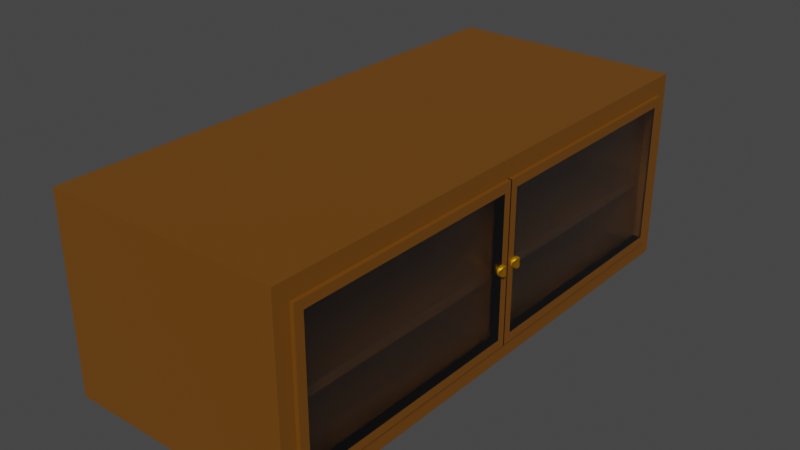 # Source: Cabinet.blend  (saved by Blender 2.92.15; exported with 4.5.12 LTS)
import bpy
from mathutils import Matrix  # noqa: F401  (used for matrix-valued properties, if any)

bpy.ops.wm.read_factory_settings(use_empty=True)
scene = bpy.context.scene
scene.name = 'Scene'

# ---- collections
col_wardrobe = bpy.data.collections.new('Wardrobe'); scene.collection.children.link(col_wardrobe)

# ---- materials (node trees are filled in below, after node groups)
mat_wood = bpy.data.materials.new('Wood')
mat_wood.use_transparent_shadow = False
mat_gold = bpy.data.materials.new('Gold')
mat_gold.use_transparent_shadow = False
mat_glass = bpy.data.materials.new('Glass')
mat_glass.use_transparent_shadow = False

# ---- material node trees
mat_wood.use_nodes = True; mat_wood.node_tree.nodes.clear()
_N = mat_wood.node_tree.nodes; _L = mat_wood.node_tree.links
n0 = _N.new('ShaderNodeBsdfPrincipled'); n0.name = 'Principled BSDF'; n0.location = (10, 300)
n0.distribution = 'GGX'
n0.subsurface_method = 'BURLEY'
n0.inputs[0].default_value = (0.1657, 0.05986, 0.002913, 1.0)
n0.inputs[3].default_value = 1.45
n0.inputs[27].default_value = (0.0, 0.0, 0.0, 1.0)
n0.inputs[28].default_value = 1.0
n1 = _N.new('ShaderNodeOutputMaterial'); n1.name = 'Material Output'; n1.location = (300, 300)
_L.new(n0.outputs[0], n1.inputs[0])
n1.is_active_output = True
mat_gold.use_nodes = True; mat_gold.node_tree.nodes.clear()
_N = mat_gold.node_tree.nodes; _L = mat_gold.node_tree.links
n0 = _N.new('ShaderNodeBsdfPrincipled'); n0.name = 'Principled BSDF'; n0.location = (10, 300)
n0.distribution = 'GGX'
n0.subsurface_method = 'BURLEY'
n0.inputs[0].default_value = (0.7037, 0.3359, 0.0, 1.0)
n0.inputs[1].default_value = 0.8
n0.inputs[3].default_value = 1.45
n0.inputs[27].default_value = (0.0, 0.0, 0.0, 1.0)
n0.inputs[28].default_value = 1.0
n1 = _N.new('ShaderNodeOutputMaterial'); n1.name = 'Material Output'; n1.location = (300, 300)
_L.new(n0.outputs[0], n1.inputs[0])
n1.is_active_output = True
mat_glass.use_nodes = True; mat_glass.node_tree.nodes.clear()
_N = mat_glass.node_tree.nodes; _L = mat_glass.node_tree.links
n0 = _N.new('ShaderNodeBsdfPrincipled'); n0.name = 'Principled BSDF'; n0.location = (10, 300)
n0.distribution = 'GGX'
n0.subsurface_method = 'BURLEY'
n0.inputs[2].default_value = 0.2
n0.inputs[3].default_value = 1.45
n0.inputs[13].default_value = 0.0
n0.inputs[18].default_value = 1.0
n0.inputs[27].default_value = (0.0, 0.0, 0.0, 1.0)
n0.inputs[28].default_value = 1.0
n1 = _N.new('ShaderNodeOutputMaterial'); n1.name = 'Material Output'; n1.location = (300, 300)
_L.new(n0.outputs[0], n1.inputs[0])
n1.is_active_output = True

# ---- world
world_world = bpy.data.worlds.new('World'); scene.world = world_world
world_world.use_nodes = True; world_world.node_tree.nodes.clear()
_N = world_world.node_tree.nodes; _L = world_world.node_tree.links
n0 = _N.new('ShaderNodeOutputWorld'); n0.name = 'World Output'; n0.location = (300, 300)
n1 = _N.new('ShaderNodeBackground'); n1.name = 'Background'; n1.location = (10, 300)
n1.inputs[0].default_value = (0.05088, 0.05088, 0.05088, 1.0)
_L.new(n1.outputs[0], n0.inputs[0])
n0.is_active_output = True
world_world.color = (0.05088, 0.05088, 0.05088)
world_world.use_sun_shadow = False
world_world.sun_shadow_jitter_overblur = 0.0

# ---- meshes
me_cube = bpy.data.meshes.new('Cube')
me_cube.from_pydata([(0.4111, 0.7612, 0.2474), (0.4111, 0.7612, -0.2358), (0.4111, -0.7646, 0.2474), (0.4111, -0.7646, -0.2358), (-0.3377, 0.8412, 0.3139), (-0.3377, 0.8412, -0.3023), (-0.3377, -0.8446, 0.3139), (-0.3377, -0.8446, -0.3023), (0.4111, 0.8412, 0.3139), (0.4111, 0.8412, -0.3023), (0.4111, -0.8446, 0.3139), (0.4111, -0.8446, -0.3023), (-0.2617, 0.7612, 0.2474), (-0.2617, 0.7612, -0.2358), (-0.2617, -0.7646, 0.2474), (-0.2617, -0.7646, -0.2358), (-0.2862, -0.02483, -0.2462), (-0.2862, -0.02483, 0.2577), (-0.2862, 0.02149, -0.2462), (-0.2862, 0.02149, 0.2577), (0.3904, -0.02483, -0.2462), (0.3904, -0.02483, 0.2577), (0.3904, 0.02149, -0.2462), (0.3904, 0.02149, 0.2577), (-0.3, -0.8049, -0.009068), (-0.3, 0.8184, -0.009068), (-0.3, -0.8049, -0.03778), (-0.3, 0.8184, -0.03778), (0.3451, -0.8049, -0.009068), (0.3451, 0.8184, -0.009068), (0.3451, -0.8049, -0.03778), (0.3451, 0.8184, -0.03778)], [], [(8, 4, 6, 10), (11, 10, 6, 7), (7, 6, 4, 5), (5, 9, 11, 7), (0, 2, 14, 12), (5, 4, 8, 9), (0, 1, 9, 8), (3, 2, 10, 11), (2, 0, 8, 10), (1, 3, 11, 9), (13, 12, 14, 15), (1, 0, 12, 13), (3, 1, 13, 15), (2, 3, 15, 14), (16, 17, 19, 18), (18, 19, 23, 22), (22, 23, 21, 20), (20, 21, 17, 16), (18, 22, 20, 16), (23, 19, 17, 21), (24, 25, 27, 26), (26, 27, 31, 30), (30, 31, 29, 28), (28, 29, 25, 24), (26, 30, 28, 24), (31, 27, 25, 29)])
_uv = me_cube.uv_layers.new(name='UVMap')
_uv.uv.foreach_set('vector', [0.625, 0.5, 0.875, 0.5, 0.875, 0.75, 0.625, 0.75, 0.375, 0.75, 0.625, 0.75, 0.625, 1.0, 0.375, 1.0, 0.375, 0.0, 0.625, 0.0, 0.625, 0.25, 0.375, 0.25, 0.125, 0.5, 0.375, 0.5, 0.375, 0.75, 0.125, 0.75, 0.615, 0.5119, 0.615, 0.7381, 0.615, 0.7381, 0.615, 0.5119, 0.375, 0.25, 0.625, 0.25, 0.625, 0.5, 0.375, 0.5, 0.615, 0.5119, 0.385, 0.5119, 0.375, 0.5, 0.625, 0.5, 0.385, 0.7381, 0.615, 0.7381, 0.625, 0.75, 0.375, 0.75, 0.615, 0.7381, 0.615, 0.5119, 0.625, 0.5, 0.625, 0.75, 0.385, 0.5119, 0.385, 0.7381, 0.375, 0.75, 0.375, 0.5, 0.385, 0.5119, 0.615, 0.5119, 0.615, 0.7381, 0.385, 0.7381, 0.385, 0.5119, 0.615, 0.5119, 0.615, 0.5119, 0.385, 0.5119, 0.385, 0.7381, 0.385, 0.5119, 0.385, 0.5119, 0.385, 0.7381, 0.615, 0.7381, 0.385, 0.7381, 0.385, 0.7381, 0.615, 0.7381, 0.375, 0.0, 0.625, 0.0, 0.625, 0.25, 0.375, 0.25, 0.375, 0.25, 0.625, 0.25, 0.625, 0.5, 0.375, 0.5, 0.375, 0.5, 0.625, 0.5, 0.625, 0.75, 0.375, 0.75, 0.375, 0.75, 0.625, 0.75, 0.625, 1.0, 0.375, 1.0, 0.125, 0.5, 0.375, 0.5, 0.375, 0.75, 0.125, 0.75, 0.625, 0.5, 0.875, 0.5, 0.875, 0.75, 0.625, 0.75, 0.375, 0.0, 0.625, 0.0, 0.625, 0.25, 0.375, 0.25, 0.375, 0.25, 0.625, 0.25, 0.625, 0.5, 0.375, 0.5, 0.375, 0.5, 0.625, 0.5, 0.625, 0.75, 0.375, 0.75, 0.375, 0.75, 0.625, 0.75, 0.625, 1.0, 0.375, 1.0, 0.125, 0.5, 0.375, 0.5, 0.375, 0.75, 0.125, 0.75, 0.625, 0.5, 0.875, 0.5, 0.875, 0.75, 0.625, 0.75])
me_cube.materials.append(mat_wood)
me_cube.use_remesh_preserve_volume = False
me_cube.use_remesh_preserve_attributes = False
me_cube.use_mirror_vertex_groups = False
me_cube.update()
me_sphere_001 = bpy.data.meshes.new('Sphere.001')
me_sphere_001.from_pydata([(-0.03637, 0.3684, -0.2227), (-0.03637, 0.3684, 0.2227), (0.03637, 0.3684, -0.2227), (0.03637, 0.3684, 0.2227), (-0.03637, -0.3684, -0.2227), (-0.03637, -0.3684, 0.2227), (0.03637, -0.3684, -0.2227), (0.03637, -0.3684, 0.2227), (-0.03637, 0.3977, -0.252), (-0.03637, 0.3977, 0.252), (0.03637, 0.3977, 0.252), (0.03637, 0.3977, -0.252), (0.03637, -0.3977, -0.252), (0.03637, -0.3977, 0.252), (-0.03637, -0.3977, 0.252), (-0.03637, -0.3977, -0.252)], [], [(8, 9, 10, 11), (12, 13, 14, 15), (11, 12, 15, 8), (13, 10, 9, 14), (0, 1, 9, 8), (3, 2, 11, 10), (2, 6, 12, 11), (7, 3, 10, 13), (6, 7, 13, 12), (5, 4, 15, 14), (4, 0, 8, 15), (1, 5, 14, 9), (6, 4, 5, 7), (6, 2, 0, 4), (0, 2, 3, 1), (3, 7, 5, 1)])
_uv = me_sphere_001.uv_layers.new(name='UVMap')
_uv.uv.foreach_set('vector', [0.375, 0.0, 0.625, 0.0, 0.625, 0.25, 0.375, 0.25, 0.375, 0.5, 0.625, 0.5, 0.625, 0.75, 0.375, 0.75, 0.125, 0.5, 0.375, 0.5, 0.375, 0.75, 0.125, 0.75, 0.625, 0.5, 0.875, 0.5, 0.875, 0.75, 0.625, 0.75, 0.3895, 0.9908, 0.6105, 0.9908, 0.625, 1.0, 0.375, 1.0, 0.6105, 0.2592, 0.3895, 0.2592, 0.375, 0.25, 0.625, 0.25, 0.3895, 0.2592, 0.3895, 0.4908, 0.375, 0.5, 0.375, 0.25, 0.6105, 0.4908, 0.6105, 0.2592, 0.625, 0.25, 0.625, 0.5, 0.3895, 0.4908, 0.6105, 0.4908, 0.625, 0.5, 0.375, 0.5, 0.6105, 0.7592, 0.3895, 0.7592, 0.375, 0.75, 0.625, 0.75, 0.3895, 0.7592, 0.3895, 0.9908, 0.375, 1.0, 0.375, 0.75, 0.6105, 0.9908, 0.6105, 0.7592, 0.625, 0.75, 0.625, 1.0, 0.3895, 0.4908, 0.3895, 0.7592, 0.6105, 0.7592, 0.6105, 0.4908, 0.3895, 0.4908, 0.3895, 0.2592, 0.3895, 0.9908, 0.3895, 0.7592, 0.3895, 0.9908, 0.3895, 0.2592, 0.6105, 0.2592, 0.6105, 0.9908, 0.6105, 0.2592, 0.6105, 0.4908, 0.6105, 0.7592, 0.6105, 0.9908])
me_sphere_001.materials.append(mat_wood)
me_sphere_001.use_remesh_fix_poles = True
me_sphere_001.use_remesh_preserve_attributes = False
me_sphere_001.use_mirror_vertex_groups = False
me_sphere_001.update()
me_sphere_003 = bpy.data.meshes.new('Sphere.003')
me_sphere_003.from_pydata([(0.003411, 0.006083, 0.01915), (0.003411, 0.01193, 0.01722), (0.003411, 0.02081, 0.01016), (0.003411, 0.02323, 0.005511), (0.003411, 0.02406, 0.0005187), (0.003411, 0.02323, -0.004474), (0.003411, 0.02081, -0.009126), (0.003411, 0.01695, -0.01312), (0.003411, 0.01193, -0.01619), (0.003411, 0.006083, -0.01811), (0.00594, 0.005243, 0.01915), (0.008296, 0.01031, 0.01722), (0.01032, 0.01466, 0.01416), (0.01032, 0.01466, -0.01312), (0.008296, 0.01031, -0.01619), (0.00594, 0.005243, -0.01811), (0.007791, 0.002945, 0.01915), (0.01187, 0.00587, 0.01722), (0.01187, 0.00587, -0.01619), (0.007791, 0.002945, -0.01811), (0.008469, -0.0001929, 0.01915), (0.01318, -0.0001929, 0.01722), (0.01318, -0.0001929, -0.01619), (0.008469, -0.0001929, -0.01811), (0.007791, -0.003331, 0.01915), (0.01187, -0.006255, 0.01722), (0.01187, -0.006255, -0.01619), (0.007791, -0.003331, -0.01811), (0.00594, -0.005628, 0.01915), (0.008296, -0.01069, 0.01722), (0.01032, -0.01504, 0.01416), (0.01032, -0.01504, -0.01312), (0.008296, -0.01069, -0.01619), (0.00594, -0.005628, -0.01811), (0.003411, -0.006469, 0.01915), (0.003411, -0.01232, 0.01722), (0.003411, -0.01734, 0.01416), (0.003411, -0.02119, 0.01016), (0.003411, -0.02362, 0.005511), (0.003411, -0.02444, 0.0005187), (0.003411, -0.02362, -0.004474), (0.003411, -0.02119, -0.009126), (0.003411, -0.01734, -0.01312), (0.003411, -0.01232, -0.01619), (0.003411, -0.006469, -0.01811), (0.0008817, -0.005628, 0.01915), (-0.001475, -0.01069, 0.01722), (-0.003499, -0.01504, 0.01416), (-0.005051, -0.01838, 0.01016), (-0.006028, -0.02048, 0.005511), (-0.006361, -0.02119, 0.0005187), (-0.006028, -0.02048, -0.004474), (-0.005051, -0.01838, -0.009126), (-0.003499, -0.01504, -0.01312), (-0.001475, -0.01069, -0.01619), (0.0008817, -0.005628, -0.01811), (-0.0009696, -0.003331, 0.01915), (-0.005051, -0.006255, 0.01722), (-0.008557, -0.008767, 0.01416), (-0.01125, -0.01069, 0.01016), (-0.01294, -0.0119, 0.005511), (-0.01351, -0.01232, 0.0005187), (-0.01294, -0.0119, -0.004474), (-0.01125, -0.01069, -0.009126), (-0.008557, -0.008767, -0.01312), (-0.005051, -0.006255, -0.01619), (-0.0009696, -0.003331, -0.01811), (0.003411, -0.0001929, -0.01877), (-0.001647, -0.0001929, 0.01915), (-0.006361, -0.0001929, 0.01722), (-0.01041, -0.0001929, 0.01416), (-0.01351, -0.0001929, 0.01016), (-0.01547, -0.0001929, 0.005511), (-0.01613, -0.0001929, 0.0005187), (-0.01547, -0.0001929, -0.004474), (-0.01351, -0.0001929, -0.009126), (-0.01041, -0.0001929, -0.01312), (-0.006361, -0.0001929, -0.01619), (-0.001647, -0.0001929, -0.01811), (-0.0009696, 0.002945, 0.01915), (-0.005051, 0.00587, 0.01722), (-0.008557, 0.008381, 0.01416), (-0.01125, 0.01031, 0.01016), (-0.01294, 0.01152, 0.005511), (-0.01351, 0.01193, 0.0005187), (-0.01294, 0.01152, -0.004474), (-0.01125, 0.01031, -0.009126), (-0.008557, 0.008381, -0.01312), (-0.005051, 0.00587, -0.01619), (-0.0009696, 0.002945, -0.01811), (0.0008817, 0.005243, 0.01915), (-0.001475, 0.01031, 0.01722), (-0.003499, 0.01466, 0.01416), (-0.005051, 0.01799, 0.01016), (-0.006028, 0.02009, 0.005511), (-0.006361, 0.02081, 0.0005187), (-0.006028, 0.02009, -0.004474), (-0.005051, 0.01799, -0.009126), (-0.003499, 0.01466, -0.01312), (-0.001475, 0.01031, -0.01619), (0.0008817, 0.005243, -0.01811), (0.003411, -0.0001929, 0.01981), (0.003411, 0.01695, 0.01416), (0.003411, 0.02081, 0.01016), (0.003411, 0.02323, 0.005511), (0.003411, 0.02406, 0.0005187), (0.003411, 0.02323, -0.004474), (0.003411, 0.02081, -0.009126), (0.01032, 0.01466, 0.01416), (0.01032, 0.01466, -0.01312), (0.01187, 0.00587, 0.01722), (0.01187, 0.00587, -0.01619), (0.01318, -0.0001929, 0.01722), (0.01318, -0.0001929, -0.01619), (0.01187, -0.006255, 0.01722), (0.01187, -0.006255, -0.01619), (0.01032, -0.01504, 0.01416), (0.01032, -0.01504, -0.01312), (0.003411, -0.02119, 0.01016), (0.003411, -0.02362, 0.005511), (0.003411, -0.02444, 0.0005187), (0.003411, -0.02362, -0.004474), (0.003411, -0.02119, -0.009126)], [], [(67, 9, 15), (1, 0, 10, 11), (7, 6, 13), (102, 1, 11, 12), (8, 7, 13, 14), (2, 102, 12), (9, 8, 14, 15), (0, 101, 10), (12, 11, 17), (14, 13, 18), (15, 14, 18, 19), (10, 101, 16), (67, 15, 19), (11, 10, 16, 17), (67, 19, 23), (17, 16, 20, 21), (19, 18, 22, 23), (16, 101, 20), (23, 22, 26, 27), (20, 101, 24), (67, 23, 27), (21, 20, 24, 25), (25, 29, 30), (26, 31, 32), (27, 26, 32, 33), (24, 101, 28), (67, 27, 33), (25, 24, 28, 29), (67, 33, 44), (29, 28, 34, 35), (31, 41, 42), (30, 29, 35, 36), (32, 31, 42, 43), (18, 13, 6, 5, 4, 3, 2, 12, 17, 21, 25, 30, 37, 38, 39, 40, 41, 31, 26, 22), (30, 36, 37), (33, 32, 43, 44), (28, 101, 34), (37, 36, 47, 48), (44, 43, 54, 55), (34, 101, 45), (41, 40, 51, 52), (38, 37, 48, 49), (67, 44, 55), (35, 34, 45, 46), (42, 41, 52, 53), (39, 38, 49, 50), (36, 35, 46, 47), (43, 42, 53, 54), (40, 39, 50, 51), (50, 49, 60, 61), (47, 46, 57, 58), (54, 53, 64, 65), (51, 50, 61, 62), (48, 47, 58, 59), (55, 54, 65, 66), (45, 101, 56), (52, 51, 62, 63), (49, 48, 59, 60), (67, 55, 66), (46, 45, 56, 57), (53, 52, 63, 64), (60, 59, 71, 72), (67, 66, 78), (57, 56, 68, 69), (64, 63, 75, 76), (61, 60, 72, 73), (58, 57, 69, 70), (65, 64, 76, 77), (62, 61, 73, 74), (59, 58, 70, 71), (66, 65, 77, 78), (56, 101, 68), (63, 62, 74, 75), (74, 73, 84, 85), (71, 70, 81, 82), (78, 77, 88, 89), (68, 101, 79), (75, 74, 85, 86), (72, 71, 82, 83), (67, 78, 89), (69, 68, 79, 80), (76, 75, 86, 87), (73, 72, 83, 84), (70, 69, 80, 81), (77, 76, 87, 88), (84, 83, 94, 95), (81, 80, 91, 92), (88, 87, 98, 99), (85, 84, 95, 96), (82, 81, 92, 93), (89, 88, 99, 100), (79, 101, 90), (86, 85, 96, 97), (83, 82, 93, 94), (67, 89, 100), (80, 79, 90, 91), (87, 86, 97, 98), (97, 96, 5, 6), (94, 93, 2, 3), (67, 100, 9), (91, 90, 0, 1), (98, 97, 6, 7), (95, 94, 3, 4), (92, 91, 1, 102), (99, 98, 7, 8), (96, 95, 4, 5), (93, 92, 102, 2), (100, 99, 8, 9), (90, 101, 0), (111, 109, 107, 106, 105, 104, 103, 108, 110, 112, 114, 116, 118, 119, 120, 121, 122, 117, 115, 113)])
me_sphere_003.polygons.foreach_set('use_smooth', [1, 1, 1, 1, 1, 1, 1, 1, 1, 1, 1, 1, 1, 1, 1, 1, 1, 1, 1, 1, 1, 1, 1, 1, 1, 1, 1, 1, 1, 1, 1, 1, 1, 1, 1, 1, 1, 1, 1, 1, 1, 1, 1, 1, 1, 1, 1, 1, 1, 1, 1, 1, 1, 1, 1, 1, 1, 1, 1, 1, 1, 1, 1, 1, 1, 1, 1, 1, 1, 1, 1, 1, 1, 1, 1, 1, 1, 1, 1, 1, 1, 1, 1, 1, 1, 1, 1, 1, 1, 1, 1, 1, 1, 1, 1, 1, 1, 1, 1, 1, 1, 1, 1, 1, 1, 1, 1, 1, 1, 0])
_uv = me_sphere_003.uv_layers.new(name='UVMap')
_uv.uv.foreach_set('vector', [0.7083, 0.0, 0.75, 0.08333, 0.6667, 0.08333, 0.75, 0.8333, 0.75, 0.9167, 0.6667, 0.9167, 0.6667, 0.8333, 0.75, 0.25, 0.75, 0.3333, 0.6667, 0.25, 0.75, 0.75, 0.75, 0.8333, 0.6667, 0.8333, 0.6667, 0.75, 0.75, 0.1667, 0.75, 0.25, 0.6667, 0.25, 0.6667, 0.1667, 0.75, 0.6667, 0.75, 0.75, 0.6667, 0.75, 0.75, 0.08333, 0.75, 0.1667, 0.6667, 0.1667, 0.6667, 0.08333, 0.75, 0.9167, 0.7083, 1.0, 0.6667, 0.9167, 0.6667, 0.75, 0.6667, 0.8333, 0.5833, 0.8333, 0.6667, 0.1667, 0.6667, 0.25, 0.5833, 0.1667, 0.6667, 0.08333, 0.6667, 0.1667, 0.5833, 0.1667, 0.5833, 0.08333, 0.6667, 0.9167, 0.625, 1.0, 0.5833, 0.9167, 0.625, 0.0, 0.6667, 0.08333, 0.5833, 0.08333, 0.6667, 0.8333, 0.6667, 0.9167, 0.5833, 0.9167, 0.5833, 0.8333, 0.5417, 0.0, 0.5833, 0.08333, 0.5, 0.08333, 0.5833, 0.8333, 0.5833, 0.9167, 0.5, 0.9167, 0.5, 0.8333, 0.5833, 0.08333, 0.5833, 0.1667, 0.5, 0.1667, 0.5, 0.08333, 0.5833, 0.9167, 0.5417, 1.0, 0.5, 0.9167, 0.5, 0.08333, 0.5, 0.1667, 0.4167, 0.1667, 0.4167, 0.08333, 0.5, 0.9167, 0.4583, 1.0, 0.4167, 0.9167, 0.4583, 0.0, 0.5, 0.08333, 0.4167, 0.08333, 0.5, 0.8333, 0.5, 0.9167, 0.4167, 0.9167, 0.4167, 0.8333, 0.4167, 0.8333, 0.3333, 0.8333, 0.3333, 0.75, 0.4167, 0.1667, 0.3333, 0.25, 0.3333, 0.1667, 0.4167, 0.08333, 0.4167, 0.1667, 0.3333, 0.1667, 0.3333, 0.08333, 0.4167, 0.9167, 0.375, 1.0, 0.3333, 0.9167, 0.375, 0.0, 0.4167, 0.08333, 0.3333, 0.08333, 0.4167, 0.8333, 0.4167, 0.9167, 0.3333, 0.9167, 0.3333, 0.8333, 0.2917, 0.0, 0.3333, 0.08333, 0.25, 0.08333, 0.3333, 0.8333, 0.3333, 0.9167, 0.25, 0.9167, 0.25, 0.8333, 0.3333, 0.25, 0.25, 0.3333, 0.25, 0.25, 0.3333, 0.75, 0.3333, 0.8333, 0.25, 0.8333, 0.25, 0.75, 0.3333, 0.1667, 0.3333, 0.25, 0.25, 0.25, 0.25, 0.1667, 0.5833, 0.1667, 0.6667, 0.25, 0.75, 0.3333, 0.75, 0.4167, 0.75, 0.5, 0.75, 0.5833, 0.75, 0.6667, 0.6667, 0.75, 0.5833, 0.8333, 0.5, 0.8333, 0.4167, 0.8333, 0.3333, 0.75, 0.25, 0.6667, 0.25, 0.5833, 0.25, 0.5, 0.25, 0.4167, 0.25, 0.3333, 0.3333, 0.25, 0.4167, 0.1667, 0.5, 0.1667, 0.3333, 0.75, 0.25, 0.75, 0.25, 0.6667, 0.3333, 0.08333, 0.3333, 0.1667, 0.25, 0.1667, 0.25, 0.08333, 0.3333, 0.9167, 0.2917, 1.0, 0.25, 0.9167, 0.25, 0.6667, 0.25, 0.75, 0.1667, 0.75, 0.1667, 0.6667, 0.25, 0.08333, 0.25, 0.1667, 0.1667, 0.1667, 0.1667, 0.08333, 0.25, 0.9167, 0.2083, 1.0, 0.1667, 0.9167, 0.25, 0.3333, 0.25, 0.4167, 0.1667, 0.4167, 0.1667, 0.3333, 0.25, 0.5833, 0.25, 0.6667, 0.1667, 0.6667, 0.1667, 0.5833, 0.2083, 0.0, 0.25, 0.08333, 0.1667, 0.08333, 0.25, 0.8333, 0.25, 0.9167, 0.1667, 0.9167, 0.1667, 0.8333, 0.25, 0.25, 0.25, 0.3333, 0.1667, 0.3333, 0.1667, 0.25, 0.25, 0.5, 0.25, 0.5833, 0.1667, 0.5833, 0.1667, 0.5, 0.25, 0.75, 0.25, 0.8333, 0.1667, 0.8333, 0.1667, 0.75, 0.25, 0.1667, 0.25, 0.25, 0.1667, 0.25, 0.1667, 0.1667, 0.25, 0.4167, 0.25, 0.5, 0.1667, 0.5, 0.1667, 0.4167, 0.1667, 0.5, 0.1667, 0.5833, 0.08333, 0.5833, 0.08333, 0.5, 0.1667, 0.75, 0.1667, 0.8333, 0.08333, 0.8333, 0.08333, 0.75, 0.1667, 0.1667, 0.1667, 0.25, 0.08333, 0.25, 0.08333, 0.1667, 0.1667, 0.4167, 0.1667, 0.5, 0.08333, 0.5, 0.08333, 0.4167, 0.1667, 0.6667, 0.1667, 0.75, 0.08333, 0.75, 0.08333, 0.6667, 0.1667, 0.08333, 0.1667, 0.1667, 0.08333, 0.1667, 0.08333, 0.08333, 0.1667, 0.9167, 0.125, 1.0, 0.08333, 0.9167, 0.1667, 0.3333, 0.1667, 0.4167, 0.08333, 0.4167, 0.08333, 0.3333, 0.1667, 0.5833, 0.1667, 0.6667, 0.08333, 0.6667, 0.08333, 0.5833, 0.125, 0.0, 0.1667, 0.08333, 0.08333, 0.08333, 0.1667, 0.8333, 0.1667, 0.9167, 0.08333, 0.9167, 0.08333, 0.8333, 0.1667, 0.25, 0.1667, 0.3333, 0.08333, 0.3333, 0.08333, 0.25, 0.08333, 0.5833, 0.08333, 0.6667, 0.0, 0.6667, 0.0, 0.5833, 0.04167, 0.0, 0.08333, 0.08333, 0.0, 0.08333, 0.08333, 0.8333, 0.08333, 0.9167, 0.0, 0.9167, 0.0, 0.8333, 0.08333, 0.25, 0.08333, 0.3333, 0.0, 0.3333, 0.0, 0.25, 0.08333, 0.5, 0.08333, 0.5833, 0.0, 0.5833, 0.0, 0.5, 0.08333, 0.75, 0.08333, 0.8333, 0.0, 0.8333, 0.0, 0.75, 0.08333, 0.1667, 0.08333, 0.25, 0.0, 0.25, 0.0, 0.1667, 0.08333, 0.4167, 0.08333, 0.5, 0.0, 0.5, 0.0, 0.4167, 0.08333, 0.6667, 0.08333, 0.75, 0.0, 0.75, 0.0, 0.6667, 0.08333, 0.08333, 0.08333, 0.1667, 0.0, 0.1667, 0.0, 0.08333, 0.08333, 0.9167, 0.04167, 1.0, 0.0, 0.9167, 0.08333, 0.3333, 0.08333, 0.4167, 0.0, 0.4167, 0.0, 0.3333, 1.0, 0.4167, 1.0, 0.5, 0.9167, 0.5, 0.9167, 0.4167, 1.0, 0.6667, 1.0, 0.75, 0.9167, 0.75, 0.9167, 0.6667, 1.0, 0.08333, 1.0, 0.1667, 0.9167, 0.1667, 0.9167, 0.08333, 1.0, 0.9167, 0.9583, 1.0, 0.9167, 0.9167, 1.0, 0.3333, 1.0, 0.4167, 0.9167, 0.4167, 0.9167, 0.3333, 1.0, 0.5833, 1.0, 0.6667, 0.9167, 0.6667, 0.9167, 0.5833, 0.9583, 0.0, 1.0, 0.08333, 0.9167, 0.08333, 1.0, 0.8333, 1.0, 0.9167, 0.9167, 0.9167, 0.9167, 0.8333, 1.0, 0.25, 1.0, 0.3333, 0.9167, 0.3333, 0.9167, 0.25, 1.0, 0.5, 1.0, 0.5833, 0.9167, 0.5833, 0.9167, 0.5, 1.0, 0.75, 1.0, 0.8333, 0.9167, 0.8333, 0.9167, 0.75, 1.0, 0.1667, 1.0, 0.25, 0.9167, 0.25, 0.9167, 0.1667, 0.9167, 0.5, 0.9167, 0.5833, 0.8333, 0.5833, 0.8333, 0.5, 0.9167, 0.75, 0.9167, 0.8333, 0.8333, 0.8333, 0.8333, 0.75, 0.9167, 0.1667, 0.9167, 0.25, 0.8333, 0.25, 0.8333, 0.1667, 0.9167, 0.4167, 0.9167, 0.5, 0.8333, 0.5, 0.8333, 0.4167, 0.9167, 0.6667, 0.9167, 0.75, 0.8333, 0.75, 0.8333, 0.6667, 0.9167, 0.08333, 0.9167, 0.1667, 0.8333, 0.1667, 0.8333, 0.08333, 0.9167, 0.9167, 0.875, 1.0, 0.8333, 0.9167, 0.9167, 0.3333, 0.9167, 0.4167, 0.8333, 0.4167, 0.8333, 0.3333, 0.9167, 0.5833, 0.9167, 0.6667, 0.8333, 0.6667, 0.8333, 0.5833, 0.875, 0.0, 0.9167, 0.08333, 0.8333, 0.08333, 0.9167, 0.8333, 0.9167, 0.9167, 0.8333, 0.9167, 0.8333, 0.8333, 0.9167, 0.25, 0.9167, 0.3333, 0.8333, 0.3333, 0.8333, 0.25, 0.8333, 0.3333, 0.8333, 0.4167, 0.75, 0.4167, 0.75, 0.3333, 0.8333, 0.5833, 0.8333, 0.6667, 0.75, 0.6667, 0.75, 0.5833, 0.7917, 0.0, 0.8333, 0.08333, 0.75, 0.08333, 0.8333, 0.8333, 0.8333, 0.9167, 0.75, 0.9167, 0.75, 0.8333, 0.8333, 0.25, 0.8333, 0.3333, 0.75, 0.3333, 0.75, 0.25, 0.8333, 0.5, 0.8333, 0.5833, 0.75, 0.5833, 0.75, 0.5, 0.8333, 0.75, 0.8333, 0.8333, 0.75, 0.8333, 0.75, 0.75, 0.8333, 0.1667, 0.8333, 0.25, 0.75, 0.25, 0.75, 0.1667, 0.8333, 0.4167, 0.8333, 0.5, 0.75, 0.5, 0.75, 0.4167, 0.8333, 0.6667, 0.8333, 0.75, 0.75, 0.75, 0.75, 0.6667, 0.8333, 0.08333, 0.8333, 0.1667, 0.75, 0.1667, 0.75, 0.08333, 0.8333, 0.9167, 0.7917, 1.0, 0.75, 0.9167, 0.5833, 0.1667, 0.6667, 0.25, 0.75, 0.3333, 0.75, 0.4167, 0.75, 0.5, 0.75, 0.5833, 0.75, 0.6667, 0.6667, 0.75, 0.5833, 0.8333, 0.5, 0.8333, 0.4167, 0.8333, 0.3333, 0.75, 0.25, 0.6667, 0.25, 0.5833, 0.25, 0.5, 0.25, 0.4167, 0.25, 0.3333, 0.3333, 0.25, 0.4167, 0.1667, 0.5, 0.1667])
me_sphere_003.materials.append(mat_gold)
me_sphere_003.use_remesh_fix_poles = True
me_sphere_003.use_remesh_preserve_attributes = False
me_sphere_003.use_mirror_vertex_groups = False
me_sphere_003.update()
me_sphere_002 = bpy.data.meshes.new('Sphere.002')
me_sphere_002.from_pydata([(-0.03637, 0.3684, -0.2227), (-0.03637, 0.3684, 0.2227), (0.03637, 0.3684, -0.2227), (0.03637, 0.3684, 0.2227), (-0.03637, -0.3684, -0.2227), (-0.03637, -0.3684, 0.2227), (0.03637, -0.3684, -0.2227), (0.03637, -0.3684, 0.2227)], [], [(2, 3, 7, 6), (4, 5, 1, 0), (0, 1, 3, 2), (3, 1, 5, 7), (7, 5, 4, 6), (6, 4, 0, 2)])
_uv = me_sphere_002.uv_layers.new(name='UVMap')
_uv.uv.foreach_set('vector', [0.3895, 0.2592, 0.6105, 0.2592, 0.6105, 0.4908, 0.3895, 0.4908, 0.3895, 0.7592, 0.6105, 0.7592, 0.6105, 0.9908, 0.3895, 0.9908, 0.3895, 0.9908, 0.6105, 0.9908, 0.6105, 0.2592, 0.3895, 0.2592, 0.6105, 0.2592, 0.6105, 0.9908, 0.6105, 0.7592, 0.6105, 0.4908, 0.6105, 0.4908, 0.6105, 0.7592, 0.3895, 0.7592, 0.3895, 0.4908, 0.3895, 0.4908, 0.3895, 0.7592, 0.3895, 0.9908, 0.3895, 0.2592])
me_sphere_002.materials.append(mat_glass)
me_sphere_002.use_remesh_fix_poles = True
me_sphere_002.use_remesh_preserve_attributes = False
me_sphere_002.use_mirror_vertex_groups = False
me_sphere_002.update()
me_sphere_005 = bpy.data.meshes.new('Sphere.005')
me_sphere_005.from_pydata([(-0.03637, 0.3684, -0.2227), (-0.03637, 0.3684, 0.2227), (0.03637, 0.3684, -0.2227), (0.03637, 0.3684, 0.2227), (-0.03637, -0.3684, -0.2227), (-0.03637, -0.3684, 0.2227), (0.03637, -0.3684, -0.2227), (0.03637, -0.3684, 0.2227), (-0.03637, 0.3977, -0.252), (-0.03637, 0.3977, 0.252), (0.03637, 0.3977, 0.252), (0.03637, 0.3977, -0.252), (0.03637, -0.3977, -0.252), (0.03637, -0.3977, 0.252), (-0.03637, -0.3977, 0.252), (-0.03637, -0.3977, -0.252)], [], [(8, 9, 10, 11), (12, 13, 14, 15), (11, 12, 15, 8), (13, 10, 9, 14), (0, 1, 9, 8), (3, 2, 11, 10), (2, 6, 12, 11), (7, 3, 10, 13), (6, 7, 13, 12), (5, 4, 15, 14), (4, 0, 8, 15), (1, 5, 14, 9), (6, 4, 5, 7), (6, 2, 0, 4), (0, 2, 3, 1), (3, 7, 5, 1)])
_uv = me_sphere_005.uv_layers.new(name='UVMap')
_uv.uv.foreach_set('vector', [0.375, 0.0, 0.625, 0.0, 0.625, 0.25, 0.375, 0.25, 0.375, 0.5, 0.625, 0.5, 0.625, 0.75, 0.375, 0.75, 0.125, 0.5, 0.375, 0.5, 0.375, 0.75, 0.125, 0.75, 0.625, 0.5, 0.875, 0.5, 0.875, 0.75, 0.625, 0.75, 0.3895, 0.9908, 0.6105, 0.9908, 0.625, 1.0, 0.375, 1.0, 0.6105, 0.2592, 0.3895, 0.2592, 0.375, 0.25, 0.625, 0.25, 0.3895, 0.2592, 0.3895, 0.4908, 0.375, 0.5, 0.375, 0.25, 0.6105, 0.4908, 0.6105, 0.2592, 0.625, 0.25, 0.625, 0.5, 0.3895, 0.4908, 0.6105, 0.4908, 0.625, 0.5, 0.375, 0.5, 0.6105, 0.7592, 0.3895, 0.7592, 0.375, 0.75, 0.625, 0.75, 0.3895, 0.7592, 0.3895, 0.9908, 0.375, 1.0, 0.375, 0.75, 0.6105, 0.9908, 0.6105, 0.7592, 0.625, 0.75, 0.625, 1.0, 0.3895, 0.4908, 0.3895, 0.7592, 0.6105, 0.7592, 0.6105, 0.4908, 0.3895, 0.4908, 0.3895, 0.2592, 0.3895, 0.9908, 0.3895, 0.7592, 0.3895, 0.9908, 0.3895, 0.2592, 0.6105, 0.2592, 0.6105, 0.9908, 0.6105, 0.2592, 0.6105, 0.4908, 0.6105, 0.7592, 0.6105, 0.9908])
me_sphere_005.materials.append(mat_wood)
me_sphere_005.use_remesh_fix_poles = True
me_sphere_005.use_remesh_preserve_attributes = False
me_sphere_005.use_mirror_vertex_groups = False
me_sphere_005.update()
me_sphere_006 = bpy.data.meshes.new('Sphere.006')
me_sphere_006.from_pydata([(-0.03637, 0.3684, -0.2227), (-0.03637, 0.3684, 0.2227), (0.03637, 0.3684, -0.2227), (0.03637, 0.3684, 0.2227), (-0.03637, -0.3684, -0.2227), (-0.03637, -0.3684, 0.2227), (0.03637, -0.3684, -0.2227), (0.03637, -0.3684, 0.2227)], [], [(2, 3, 7, 6), (4, 5, 1, 0), (0, 1, 3, 2), (3, 1, 5, 7), (7, 5, 4, 6), (6, 4, 0, 2)])
_uv = me_sphere_006.uv_layers.new(name='UVMap')
_uv.uv.foreach_set('vector', [0.3895, 0.2592, 0.6105, 0.2592, 0.6105, 0.4908, 0.3895, 0.4908, 0.3895, 0.7592, 0.6105, 0.7592, 0.6105, 0.9908, 0.3895, 0.9908, 0.3895, 0.9908, 0.6105, 0.9908, 0.6105, 0.2592, 0.3895, 0.2592, 0.6105, 0.2592, 0.6105, 0.9908, 0.6105, 0.7592, 0.6105, 0.4908, 0.6105, 0.4908, 0.6105, 0.7592, 0.3895, 0.7592, 0.3895, 0.4908, 0.3895, 0.4908, 0.3895, 0.7592, 0.3895, 0.9908, 0.3895, 0.2592])
me_sphere_006.materials.append(mat_glass)
me_sphere_006.use_remesh_fix_poles = True
me_sphere_006.use_remesh_preserve_attributes = False
me_sphere_006.use_mirror_vertex_groups = False
me_sphere_006.update()
me_sphere_007 = bpy.data.meshes.new('Sphere.007')
me_sphere_007.from_pydata([(0.003411, 0.006083, 0.01915), (0.003411, 0.01193, 0.01722), (0.003411, 0.02081, 0.01016), (0.003411, 0.02323, 0.005511), (0.003411, 0.02406, 0.0005187), (0.003411, 0.02323, -0.004474), (0.003411, 0.02081, -0.009126), (0.003411, 0.01695, -0.01312), (0.003411, 0.01193, -0.01619), (0.003411, 0.006083, -0.01811), (0.00594, 0.005243, 0.01915), (0.008296, 0.01031, 0.01722), (0.01032, 0.01466, 0.01416), (0.01032, 0.01466, -0.01312), (0.008296, 0.01031, -0.01619), (0.00594, 0.005243, -0.01811), (0.007791, 0.002945, 0.01915), (0.01187, 0.00587, 0.01722), (0.01187, 0.00587, -0.01619), (0.007791, 0.002945, -0.01811), (0.008469, -0.0001929, 0.01915), (0.01318, -0.0001929, 0.01722), (0.01318, -0.0001929, -0.01619), (0.008469, -0.0001929, -0.01811), (0.007791, -0.003331, 0.01915), (0.01187, -0.006255, 0.01722), (0.01187, -0.006255, -0.01619), (0.007791, -0.003331, -0.01811), (0.00594, -0.005628, 0.01915), (0.008296, -0.01069, 0.01722), (0.01032, -0.01504, 0.01416), (0.01032, -0.01504, -0.01312), (0.008296, -0.01069, -0.01619), (0.00594, -0.005628, -0.01811), (0.003411, -0.006469, 0.01915), (0.003411, -0.01232, 0.01722), (0.003411, -0.01734, 0.01416), (0.003411, -0.02119, 0.01016), (0.003411, -0.02362, 0.005511), (0.003411, -0.02444, 0.0005187), (0.003411, -0.02362, -0.004474), (0.003411, -0.02119, -0.009126), (0.003411, -0.01734, -0.01312), (0.003411, -0.01232, -0.01619), (0.003411, -0.006469, -0.01811), (0.0008817, -0.005628, 0.01915), (-0.001475, -0.01069, 0.01722), (-0.003499, -0.01504, 0.01416), (-0.005051, -0.01838, 0.01016), (-0.006028, -0.02048, 0.005511), (-0.006361, -0.02119, 0.0005187), (-0.006028, -0.02048, -0.004474), (-0.005051, -0.01838, -0.009126), (-0.003499, -0.01504, -0.01312), (-0.001475, -0.01069, -0.01619), (0.0008817, -0.005628, -0.01811), (-0.0009696, -0.003331, 0.01915), (-0.005051, -0.006255, 0.01722), (-0.008557, -0.008767, 0.01416), (-0.01125, -0.01069, 0.01016), (-0.01294, -0.0119, 0.005511), (-0.01351, -0.01232, 0.0005187), (-0.01294, -0.0119, -0.004474), (-0.01125, -0.01069, -0.009126), (-0.008557, -0.008767, -0.01312), (-0.005051, -0.006255, -0.01619), (-0.0009696, -0.003331, -0.01811), (0.003411, -0.0001929, -0.01877), (-0.001647, -0.0001929, 0.01915), (-0.006361, -0.0001929, 0.01722), (-0.01041, -0.0001929, 0.01416), (-0.01351, -0.0001929, 0.01016), (-0.01547, -0.0001929, 0.005511), (-0.01613, -0.0001929, 0.0005187), (-0.01547, -0.0001929, -0.004474), (-0.01351, -0.0001929, -0.009126), (-0.01041, -0.0001929, -0.01312), (-0.006361, -0.0001929, -0.01619), (-0.001647, -0.0001929, -0.01811), (-0.0009696, 0.002945, 0.01915), (-0.005051, 0.00587, 0.01722), (-0.008557, 0.008381, 0.01416), (-0.01125, 0.01031, 0.01016), (-0.01294, 0.01152, 0.005511), (-0.01351, 0.01193, 0.0005187), (-0.01294, 0.01152, -0.004474), (-0.01125, 0.01031, -0.009126), (-0.008557, 0.008381, -0.01312), (-0.005051, 0.00587, -0.01619), (-0.0009696, 0.002945, -0.01811), (0.0008817, 0.005243, 0.01915), (-0.001475, 0.01031, 0.01722), (-0.003499, 0.01466, 0.01416), (-0.005051, 0.01799, 0.01016), (-0.006028, 0.02009, 0.005511), (-0.006361, 0.02081, 0.0005187), (-0.006028, 0.02009, -0.004474), (-0.005051, 0.01799, -0.009126), (-0.003499, 0.01466, -0.01312), (-0.001475, 0.01031, -0.01619), (0.0008817, 0.005243, -0.01811), (0.003411, -0.0001929, 0.01981), (0.003411, 0.01695, 0.01416), (0.003411, 0.02081, 0.01016), (0.003411, 0.02323, 0.005511), (0.003411, 0.02406, 0.0005187), (0.003411, 0.02323, -0.004474), (0.003411, 0.02081, -0.009126), (0.01032, 0.01466, 0.01416), (0.01032, 0.01466, -0.01312), (0.01187, 0.00587, 0.01722), (0.01187, 0.00587, -0.01619), (0.01318, -0.0001929, 0.01722), (0.01318, -0.0001929, -0.01619), (0.01187, -0.006255, 0.01722), (0.01187, -0.006255, -0.01619), (0.01032, -0.01504, 0.01416), (0.01032, -0.01504, -0.01312), (0.003411, -0.02119, 0.01016), (0.003411, -0.02362, 0.005511), (0.003411, -0.02444, 0.0005187), (0.003411, -0.02362, -0.004474), (0.003411, -0.02119, -0.009126)], [], [(67, 9, 15), (1, 0, 10, 11), (7, 6, 13), (102, 1, 11, 12), (8, 7, 13, 14), (2, 102, 12), (9, 8, 14, 15), (0, 101, 10), (12, 11, 17), (14, 13, 18), (15, 14, 18, 19), (10, 101, 16), (67, 15, 19), (11, 10, 16, 17), (67, 19, 23), (17, 16, 20, 21), (19, 18, 22, 23), (16, 101, 20), (23, 22, 26, 27), (20, 101, 24), (67, 23, 27), (21, 20, 24, 25), (25, 29, 30), (26, 31, 32), (27, 26, 32, 33), (24, 101, 28), (67, 27, 33), (25, 24, 28, 29), (67, 33, 44), (29, 28, 34, 35), (31, 41, 42), (30, 29, 35, 36), (32, 31, 42, 43), (18, 13, 6, 5, 4, 3, 2, 12, 17, 21, 25, 30, 37, 38, 39, 40, 41, 31, 26, 22), (30, 36, 37), (33, 32, 43, 44), (28, 101, 34), (37, 36, 47, 48), (44, 43, 54, 55), (34, 101, 45), (41, 40, 51, 52), (38, 37, 48, 49), (67, 44, 55), (35, 34, 45, 46), (42, 41, 52, 53), (39, 38, 49, 50), (36, 35, 46, 47), (43, 42, 53, 54), (40, 39, 50, 51), (50, 49, 60, 61), (47, 46, 57, 58), (54, 53, 64, 65), (51, 50, 61, 62), (48, 47, 58, 59), (55, 54, 65, 66), (45, 101, 56), (52, 51, 62, 63), (49, 48, 59, 60), (67, 55, 66), (46, 45, 56, 57), (53, 52, 63, 64), (60, 59, 71, 72), (67, 66, 78), (57, 56, 68, 69), (64, 63, 75, 76), (61, 60, 72, 73), (58, 57, 69, 70), (65, 64, 76, 77), (62, 61, 73, 74), (59, 58, 70, 71), (66, 65, 77, 78), (56, 101, 68), (63, 62, 74, 75), (74, 73, 84, 85), (71, 70, 81, 82), (78, 77, 88, 89), (68, 101, 79), (75, 74, 85, 86), (72, 71, 82, 83), (67, 78, 89), (69, 68, 79, 80), (76, 75, 86, 87), (73, 72, 83, 84), (70, 69, 80, 81), (77, 76, 87, 88), (84, 83, 94, 95), (81, 80, 91, 92), (88, 87, 98, 99), (85, 84, 95, 96), (82, 81, 92, 93), (89, 88, 99, 100), (79, 101, 90), (86, 85, 96, 97), (83, 82, 93, 94), (67, 89, 100), (80, 79, 90, 91), (87, 86, 97, 98), (97, 96, 5, 6), (94, 93, 2, 3), (67, 100, 9), (91, 90, 0, 1), (98, 97, 6, 7), (95, 94, 3, 4), (92, 91, 1, 102), (99, 98, 7, 8), (96, 95, 4, 5), (93, 92, 102, 2), (100, 99, 8, 9), (90, 101, 0), (111, 109, 107, 106, 105, 104, 103, 108, 110, 112, 114, 116, 118, 119, 120, 121, 122, 117, 115, 113)])
me_sphere_007.polygons.foreach_set('use_smooth', [1, 1, 1, 1, 1, 1, 1, 1, 1, 1, 1, 1, 1, 1, 1, 1, 1, 1, 1, 1, 1, 1, 1, 1, 1, 1, 1, 1, 1, 1, 1, 1, 1, 1, 1, 1, 1, 1, 1, 1, 1, 1, 1, 1, 1, 1, 1, 1, 1, 1, 1, 1, 1, 1, 1, 1, 1, 1, 1, 1, 1, 1, 1, 1, 1, 1, 1, 1, 1, 1, 1, 1, 1, 1, 1, 1, 1, 1, 1, 1, 1, 1, 1, 1, 1, 1, 1, 1, 1, 1, 1, 1, 1, 1, 1, 1, 1, 1, 1, 1, 1, 1, 1, 1, 1, 1, 1, 1, 1, 0])
_uv = me_sphere_007.uv_layers.new(name='UVMap')
_uv.uv.foreach_set('vector', [0.7083, 0.0, 0.75, 0.08333, 0.6667, 0.08333, 0.75, 0.8333, 0.75, 0.9167, 0.6667, 0.9167, 0.6667, 0.8333, 0.75, 0.25, 0.75, 0.3333, 0.6667, 0.25, 0.75, 0.75, 0.75, 0.8333, 0.6667, 0.8333, 0.6667, 0.75, 0.75, 0.1667, 0.75, 0.25, 0.6667, 0.25, 0.6667, 0.1667, 0.75, 0.6667, 0.75, 0.75, 0.6667, 0.75, 0.75, 0.08333, 0.75, 0.1667, 0.6667, 0.1667, 0.6667, 0.08333, 0.75, 0.9167, 0.7083, 1.0, 0.6667, 0.9167, 0.6667, 0.75, 0.6667, 0.8333, 0.5833, 0.8333, 0.6667, 0.1667, 0.6667, 0.25, 0.5833, 0.1667, 0.6667, 0.08333, 0.6667, 0.1667, 0.5833, 0.1667, 0.5833, 0.08333, 0.6667, 0.9167, 0.625, 1.0, 0.5833, 0.9167, 0.625, 0.0, 0.6667, 0.08333, 0.5833, 0.08333, 0.6667, 0.8333, 0.6667, 0.9167, 0.5833, 0.9167, 0.5833, 0.8333, 0.5417, 0.0, 0.5833, 0.08333, 0.5, 0.08333, 0.5833, 0.8333, 0.5833, 0.9167, 0.5, 0.9167, 0.5, 0.8333, 0.5833, 0.08333, 0.5833, 0.1667, 0.5, 0.1667, 0.5, 0.08333, 0.5833, 0.9167, 0.5417, 1.0, 0.5, 0.9167, 0.5, 0.08333, 0.5, 0.1667, 0.4167, 0.1667, 0.4167, 0.08333, 0.5, 0.9167, 0.4583, 1.0, 0.4167, 0.9167, 0.4583, 0.0, 0.5, 0.08333, 0.4167, 0.08333, 0.5, 0.8333, 0.5, 0.9167, 0.4167, 0.9167, 0.4167, 0.8333, 0.4167, 0.8333, 0.3333, 0.8333, 0.3333, 0.75, 0.4167, 0.1667, 0.3333, 0.25, 0.3333, 0.1667, 0.4167, 0.08333, 0.4167, 0.1667, 0.3333, 0.1667, 0.3333, 0.08333, 0.4167, 0.9167, 0.375, 1.0, 0.3333, 0.9167, 0.375, 0.0, 0.4167, 0.08333, 0.3333, 0.08333, 0.4167, 0.8333, 0.4167, 0.9167, 0.3333, 0.9167, 0.3333, 0.8333, 0.2917, 0.0, 0.3333, 0.08333, 0.25, 0.08333, 0.3333, 0.8333, 0.3333, 0.9167, 0.25, 0.9167, 0.25, 0.8333, 0.3333, 0.25, 0.25, 0.3333, 0.25, 0.25, 0.3333, 0.75, 0.3333, 0.8333, 0.25, 0.8333, 0.25, 0.75, 0.3333, 0.1667, 0.3333, 0.25, 0.25, 0.25, 0.25, 0.1667, 0.5833, 0.1667, 0.6667, 0.25, 0.75, 0.3333, 0.75, 0.4167, 0.75, 0.5, 0.75, 0.5833, 0.75, 0.6667, 0.6667, 0.75, 0.5833, 0.8333, 0.5, 0.8333, 0.4167, 0.8333, 0.3333, 0.75, 0.25, 0.6667, 0.25, 0.5833, 0.25, 0.5, 0.25, 0.4167, 0.25, 0.3333, 0.3333, 0.25, 0.4167, 0.1667, 0.5, 0.1667, 0.3333, 0.75, 0.25, 0.75, 0.25, 0.6667, 0.3333, 0.08333, 0.3333, 0.1667, 0.25, 0.1667, 0.25, 0.08333, 0.3333, 0.9167, 0.2917, 1.0, 0.25, 0.9167, 0.25, 0.6667, 0.25, 0.75, 0.1667, 0.75, 0.1667, 0.6667, 0.25, 0.08333, 0.25, 0.1667, 0.1667, 0.1667, 0.1667, 0.08333, 0.25, 0.9167, 0.2083, 1.0, 0.1667, 0.9167, 0.25, 0.3333, 0.25, 0.4167, 0.1667, 0.4167, 0.1667, 0.3333, 0.25, 0.5833, 0.25, 0.6667, 0.1667, 0.6667, 0.1667, 0.5833, 0.2083, 0.0, 0.25, 0.08333, 0.1667, 0.08333, 0.25, 0.8333, 0.25, 0.9167, 0.1667, 0.9167, 0.1667, 0.8333, 0.25, 0.25, 0.25, 0.3333, 0.1667, 0.3333, 0.1667, 0.25, 0.25, 0.5, 0.25, 0.5833, 0.1667, 0.5833, 0.1667, 0.5, 0.25, 0.75, 0.25, 0.8333, 0.1667, 0.8333, 0.1667, 0.75, 0.25, 0.1667, 0.25, 0.25, 0.1667, 0.25, 0.1667, 0.1667, 0.25, 0.4167, 0.25, 0.5, 0.1667, 0.5, 0.1667, 0.4167, 0.1667, 0.5, 0.1667, 0.5833, 0.08333, 0.5833, 0.08333, 0.5, 0.1667, 0.75, 0.1667, 0.8333, 0.08333, 0.8333, 0.08333, 0.75, 0.1667, 0.1667, 0.1667, 0.25, 0.08333, 0.25, 0.08333, 0.1667, 0.1667, 0.4167, 0.1667, 0.5, 0.08333, 0.5, 0.08333, 0.4167, 0.1667, 0.6667, 0.1667, 0.75, 0.08333, 0.75, 0.08333, 0.6667, 0.1667, 0.08333, 0.1667, 0.1667, 0.08333, 0.1667, 0.08333, 0.08333, 0.1667, 0.9167, 0.125, 1.0, 0.08333, 0.9167, 0.1667, 0.3333, 0.1667, 0.4167, 0.08333, 0.4167, 0.08333, 0.3333, 0.1667, 0.5833, 0.1667, 0.6667, 0.08333, 0.6667, 0.08333, 0.5833, 0.125, 0.0, 0.1667, 0.08333, 0.08333, 0.08333, 0.1667, 0.8333, 0.1667, 0.9167, 0.08333, 0.9167, 0.08333, 0.8333, 0.1667, 0.25, 0.1667, 0.3333, 0.08333, 0.3333, 0.08333, 0.25, 0.08333, 0.5833, 0.08333, 0.6667, 0.0, 0.6667, 0.0, 0.5833, 0.04167, 0.0, 0.08333, 0.08333, 0.0, 0.08333, 0.08333, 0.8333, 0.08333, 0.9167, 0.0, 0.9167, 0.0, 0.8333, 0.08333, 0.25, 0.08333, 0.3333, 0.0, 0.3333, 0.0, 0.25, 0.08333, 0.5, 0.08333, 0.5833, 0.0, 0.5833, 0.0, 0.5, 0.08333, 0.75, 0.08333, 0.8333, 0.0, 0.8333, 0.0, 0.75, 0.08333, 0.1667, 0.08333, 0.25, 0.0, 0.25, 0.0, 0.1667, 0.08333, 0.4167, 0.08333, 0.5, 0.0, 0.5, 0.0, 0.4167, 0.08333, 0.6667, 0.08333, 0.75, 0.0, 0.75, 0.0, 0.6667, 0.08333, 0.08333, 0.08333, 0.1667, 0.0, 0.1667, 0.0, 0.08333, 0.08333, 0.9167, 0.04167, 1.0, 0.0, 0.9167, 0.08333, 0.3333, 0.08333, 0.4167, 0.0, 0.4167, 0.0, 0.3333, 1.0, 0.4167, 1.0, 0.5, 0.9167, 0.5, 0.9167, 0.4167, 1.0, 0.6667, 1.0, 0.75, 0.9167, 0.75, 0.9167, 0.6667, 1.0, 0.08333, 1.0, 0.1667, 0.9167, 0.1667, 0.9167, 0.08333, 1.0, 0.9167, 0.9583, 1.0, 0.9167, 0.9167, 1.0, 0.3333, 1.0, 0.4167, 0.9167, 0.4167, 0.9167, 0.3333, 1.0, 0.5833, 1.0, 0.6667, 0.9167, 0.6667, 0.9167, 0.5833, 0.9583, 0.0, 1.0, 0.08333, 0.9167, 0.08333, 1.0, 0.8333, 1.0, 0.9167, 0.9167, 0.9167, 0.9167, 0.8333, 1.0, 0.25, 1.0, 0.3333, 0.9167, 0.3333, 0.9167, 0.25, 1.0, 0.5, 1.0, 0.5833, 0.9167, 0.5833, 0.9167, 0.5, 1.0, 0.75, 1.0, 0.8333, 0.9167, 0.8333, 0.9167, 0.75, 1.0, 0.1667, 1.0, 0.25, 0.9167, 0.25, 0.9167, 0.1667, 0.9167, 0.5, 0.9167, 0.5833, 0.8333, 0.5833, 0.8333, 0.5, 0.9167, 0.75, 0.9167, 0.8333, 0.8333, 0.8333, 0.8333, 0.75, 0.9167, 0.1667, 0.9167, 0.25, 0.8333, 0.25, 0.8333, 0.1667, 0.9167, 0.4167, 0.9167, 0.5, 0.8333, 0.5, 0.8333, 0.4167, 0.9167, 0.6667, 0.9167, 0.75, 0.8333, 0.75, 0.8333, 0.6667, 0.9167, 0.08333, 0.9167, 0.1667, 0.8333, 0.1667, 0.8333, 0.08333, 0.9167, 0.9167, 0.875, 1.0, 0.8333, 0.9167, 0.9167, 0.3333, 0.9167, 0.4167, 0.8333, 0.4167, 0.8333, 0.3333, 0.9167, 0.5833, 0.9167, 0.6667, 0.8333, 0.6667, 0.8333, 0.5833, 0.875, 0.0, 0.9167, 0.08333, 0.8333, 0.08333, 0.9167, 0.8333, 0.9167, 0.9167, 0.8333, 0.9167, 0.8333, 0.8333, 0.9167, 0.25, 0.9167, 0.3333, 0.8333, 0.3333, 0.8333, 0.25, 0.8333, 0.3333, 0.8333, 0.4167, 0.75, 0.4167, 0.75, 0.3333, 0.8333, 0.5833, 0.8333, 0.6667, 0.75, 0.6667, 0.75, 0.5833, 0.7917, 0.0, 0.8333, 0.08333, 0.75, 0.08333, 0.8333, 0.8333, 0.8333, 0.9167, 0.75, 0.9167, 0.75, 0.8333, 0.8333, 0.25, 0.8333, 0.3333, 0.75, 0.3333, 0.75, 0.25, 0.8333, 0.5, 0.8333, 0.5833, 0.75, 0.5833, 0.75, 0.5, 0.8333, 0.75, 0.8333, 0.8333, 0.75, 0.8333, 0.75, 0.75, 0.8333, 0.1667, 0.8333, 0.25, 0.75, 0.25, 0.75, 0.1667, 0.8333, 0.4167, 0.8333, 0.5, 0.75, 0.5, 0.75, 0.4167, 0.8333, 0.6667, 0.8333, 0.75, 0.75, 0.75, 0.75, 0.6667, 0.8333, 0.08333, 0.8333, 0.1667, 0.75, 0.1667, 0.75, 0.08333, 0.8333, 0.9167, 0.7917, 1.0, 0.75, 0.9167, 0.5833, 0.1667, 0.6667, 0.25, 0.75, 0.3333, 0.75, 0.4167, 0.75, 0.5, 0.75, 0.5833, 0.75, 0.6667, 0.6667, 0.75, 0.5833, 0.8333, 0.5, 0.8333, 0.4167, 0.8333, 0.3333, 0.75, 0.25, 0.6667, 0.25, 0.5833, 0.25, 0.5, 0.25, 0.4167, 0.25, 0.3333, 0.3333, 0.25, 0.4167, 0.1667, 0.5, 0.1667])
me_sphere_007.materials.append(mat_gold)
me_sphere_007.use_remesh_fix_poles = True
me_sphere_007.use_remesh_preserve_attributes = False
me_sphere_007.use_mirror_vertex_groups = False
me_sphere_007.update()

# ---- objects
ob_body = bpy.data.objects.new('Body', me_cube)
ob_frameright = bpy.data.objects.new('FrameRight', me_sphere_001)
ob_knobright = bpy.data.objects.new('KnobRight', me_sphere_003)
ob_glassright = bpy.data.objects.new('GlassRight', me_sphere_002)
ob_frameleft = bpy.data.objects.new('FrameLeft', me_sphere_005)
ob_glassleft = bpy.data.objects.new('GlassLeft', me_sphere_006)
ob_knobleft = bpy.data.objects.new('KnobLeft', me_sphere_007)

# ---- transforms, parenting, visibility, modifiers, constraints
ob_body.location = (-0.03668, 0.001668, 0.3038)
ob_body.lock_rotations_4d = False
ob_body.empty_display_type = 'ARROWS'
ob_body.lineart.crease_threshold = 0.0
ob_frameright.location = (0.3497, -0.3957, 0.3096)
ob_frameright.lineart.crease_threshold = 0.0
ob_knobright.location = (0.3879, -0.03109, 0.3091)
ob_knobright.scale = (1.0, 0.7275, 0.8881)
ob_knobright.lineart.crease_threshold = 0.0
ob_glassright.location = (0.3497, -0.3957, 0.3096)
ob_glassright.lineart.crease_threshold = 0.0
ob_frameleft.location = (0.3497, 0.3957, 0.3096)
ob_frameleft.lineart.crease_threshold = 0.0
ob_glassleft.location = (0.3497, 0.3957, 0.3096)
ob_glassleft.lineart.crease_threshold = 0.0
ob_knobleft.location = (0.3879, 0.03109, 0.3091)
ob_knobleft.scale = (1.0, 0.7275, 0.8881)
ob_knobleft.lineart.crease_threshold = 0.0

# ---- collection membership
col_wardrobe.objects.link(ob_body)
col_wardrobe.objects.link(ob_frameright)
col_wardrobe.objects.link(ob_knobright)
col_wardrobe.objects.link(ob_glassright)
col_wardrobe.objects.link(ob_frameleft)
col_wardrobe.objects.link(ob_glassleft)
col_wardrobe.objects.link(ob_knobleft)

# ---- scene / render settings (as saved in the file)
scene.frame_start = 1; scene.frame_end = 250; scene.frame_set(1)
scene.render.engine = 'BLENDER_EEVEE_NEXT'
scene.cycles.use_denoising = False
scene.cycles.samples = 128
scene.cycles.sampling_pattern = 'TABULATED_SOBOL'
scene.cycles.use_adaptive_sampling = False
scene.cycles.use_light_tree = False
scene.eevee.use_gtao = True
scene.eevee.use_raytracing = True
scene.view_settings.view_transform = 'Filmic'
bpy.context.view_layer.update()

# ---- added for rendering (the .blend has no active camera and no usable light): camera, sun
cam_auto = bpy.data.cameras.new('AutoCamera')
cam_auto.lens = 50.0
cam_auto.sensor_width = 36.0
cam_auto.clip_end = 1000.0
ob_auto_camera = bpy.data.objects.new('AutoCamera', cam_auto)
scene.collection.objects.link(ob_auto_camera)
ob_auto_camera.location = (1.82245, -2.17089, 1.75686)
ob_auto_camera.rotation_euler = (1.09748, -7.21219e-08, 0.694738)
scene.camera = ob_auto_camera
light_auto_sun = bpy.data.lights.new('AutoSun', 'SUN')
light_auto_sun.energy = 3.0
light_auto_sun.angle = 0.0523599
ob_auto_sun = bpy.data.objects.new('AutoSun', light_auto_sun)
scene.collection.objects.link(ob_auto_sun)
ob_auto_sun.rotation_euler = (0.872665, 0.174533, 0.523599)
bpy.context.view_layer.update()
